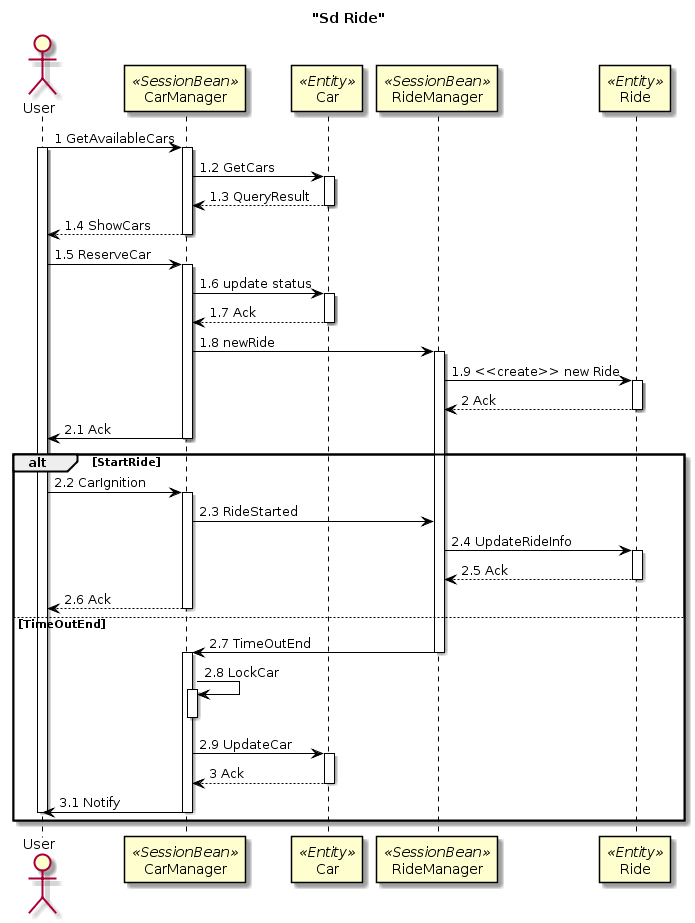

The diagram above was rendered by PlantUML. Its source (embedded in the PNG):
@startuml
title "Sd Ride"

skinparam sequenceArrowColor black
skinparam sequenceBoxLineColor black
skinparam sequenceLifeLineBorderColor black
skinparam sequenceParticipantBorderColor black

actor User
participant "CarManager" as CM <<SessionBean>>
participant Car <<Entity>>
participant "RideManager" as RM <<SessionBean>>
participant Ride <<Entity>>

User -> CM: 1 GetAvailableCars
activate User
activate CM
CM -> Car: 1.2 GetCars
activate Car
Car --> CM: 1.3 QueryResult
deactivate Car
CM --> User: 1.4 ShowCars
deactivate CM

User -> CM: 1.5 ReserveCar
activate CM
CM -> Car: 1.6 update status
activate Car
Car --> CM: 1.7 Ack
deactivate Car
CM -> RM: 1.8 newRide
activate RM
RM -> Ride: 1.9 <<create>> new Ride
activate Ride
Ride --> RM: 2 Ack
deactivate Ride
CM -> User: 2.1 Ack
deactivate CM

alt StartRide
    User -> CM: 2.2 CarIgnition
    activate CM
    CM -> RM: 2.3 RideStarted
    RM -> Ride: 2.4 UpdateRideInfo
    activate Ride
    Ride --> RM: 2.5 Ack
    deactivate Ride
    CM --> User: 2.6 Ack
    deactivate CM
    
else TimeOutEnd
    RM -> CM: 2.7 TimeOutEnd
    deactivate RM
    activate CM
    CM -> CM: 2.8 LockCar
    activate CM
    deactivate CM
    CM -> Car: 2.9 UpdateCar
    activate Car
    Car --> CM: 3 Ack
    deactivate Car
    CM -> User: 3.1 Notify
    deactivate CM
    deactivate User
    
end
@enduml